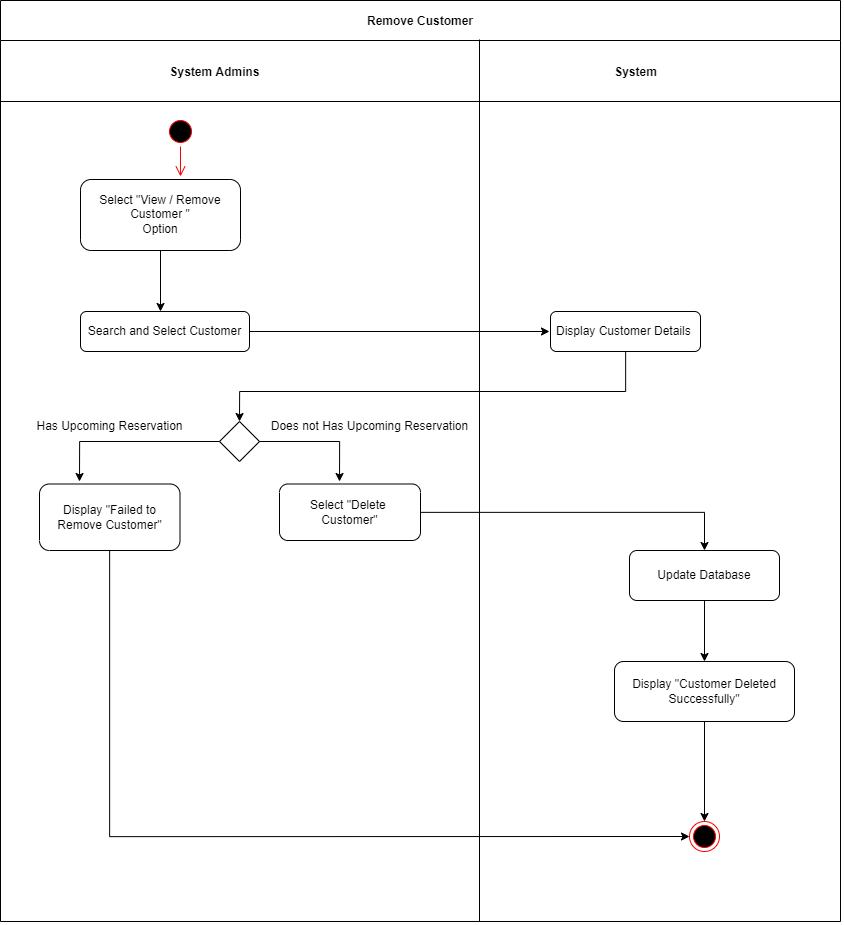

The diagram above was exported from draw.io. Its source (the exported page's mxGraphModel, read from the mxfile embedded in the PNG):
<mxGraphModel dx="2966" dy="-32377" grid="1" gridSize="10" guides="1" tooltips="1" connect="1" arrows="1" fold="1" page="1" pageScale="1" pageWidth="1169" pageHeight="826" background="none" math="0" shadow="0">
  <root>
    <mxCell id="0" />
    <mxCell id="1" parent="0" />
    <mxCell id="5-uPIVRnySGVN_EPVa7A-770" value="Remove Customer" style="swimlane;startSize=40;" vertex="1" parent="1">
      <mxGeometry x="10" y="33870" width="840" height="921" as="geometry" />
    </mxCell>
    <mxCell id="5-uPIVRnySGVN_EPVa7A-771" value="" style="ellipse;html=1;shape=startState;fillColor=#000000;strokeColor=#ff0000;" vertex="1" parent="5-uPIVRnySGVN_EPVa7A-770">
      <mxGeometry x="165" y="116" width="30" height="30" as="geometry" />
    </mxCell>
    <mxCell id="5-uPIVRnySGVN_EPVa7A-772" value="" style="edgeStyle=orthogonalEdgeStyle;html=1;verticalAlign=bottom;endArrow=open;endSize=8;strokeColor=#ff0000;rounded=0;entryX=0.5;entryY=0;entryDx=0;entryDy=0;" edge="1" parent="5-uPIVRnySGVN_EPVa7A-770" source="5-uPIVRnySGVN_EPVa7A-771">
      <mxGeometry relative="1" as="geometry">
        <mxPoint x="180" y="176" as="targetPoint" />
      </mxGeometry>
    </mxCell>
    <mxCell id="5-uPIVRnySGVN_EPVa7A-773" value="" style="ellipse;html=1;shape=endState;fillColor=#000000;strokeColor=#ff0000;" vertex="1" parent="5-uPIVRnySGVN_EPVa7A-770">
      <mxGeometry x="689" y="821" width="30" height="30" as="geometry" />
    </mxCell>
    <mxCell id="5-uPIVRnySGVN_EPVa7A-774" value="" style="endArrow=none;html=1;rounded=0;" edge="1" parent="5-uPIVRnySGVN_EPVa7A-770">
      <mxGeometry width="50" height="50" relative="1" as="geometry">
        <mxPoint y="101" as="sourcePoint" />
        <mxPoint x="840" y="101" as="targetPoint" />
      </mxGeometry>
    </mxCell>
    <mxCell id="5-uPIVRnySGVN_EPVa7A-775" value="System Admins" style="text;html=1;align=center;verticalAlign=middle;resizable=0;points=[];autosize=1;strokeColor=none;fillColor=none;fontStyle=1" vertex="1" parent="5-uPIVRnySGVN_EPVa7A-770">
      <mxGeometry x="159" y="57" width="110" height="30" as="geometry" />
    </mxCell>
    <mxCell id="5-uPIVRnySGVN_EPVa7A-776" value="&lt;b&gt;System&lt;/b&gt;" style="text;html=1;align=center;verticalAlign=middle;resizable=0;points=[];autosize=1;strokeColor=none;fillColor=none;" vertex="1" parent="5-uPIVRnySGVN_EPVa7A-770">
      <mxGeometry x="600" y="57" width="70" height="30" as="geometry" />
    </mxCell>
    <mxCell id="5-uPIVRnySGVN_EPVa7A-777" value="Select &quot;View / Remove Customer &quot;&lt;br&gt;Option" style="rounded=1;whiteSpace=wrap;html=1;" vertex="1" parent="5-uPIVRnySGVN_EPVa7A-770">
      <mxGeometry x="80" y="179" width="160" height="71" as="geometry" />
    </mxCell>
    <mxCell id="5-uPIVRnySGVN_EPVa7A-778" value="Search and Select Customer" style="rounded=1;whiteSpace=wrap;html=1;" vertex="1" parent="5-uPIVRnySGVN_EPVa7A-770">
      <mxGeometry x="80" y="311" width="169" height="40" as="geometry" />
    </mxCell>
    <mxCell id="5-uPIVRnySGVN_EPVa7A-779" style="edgeStyle=orthogonalEdgeStyle;rounded=0;orthogonalLoop=1;jettySize=auto;html=1;entryX=0.5;entryY=0;entryDx=0;entryDy=0;" edge="1" parent="5-uPIVRnySGVN_EPVa7A-770" source="5-uPIVRnySGVN_EPVa7A-780" target="5-uPIVRnySGVN_EPVa7A-781">
      <mxGeometry relative="1" as="geometry">
        <Array as="points">
          <mxPoint x="625" y="391" />
          <mxPoint x="239" y="391" />
        </Array>
      </mxGeometry>
    </mxCell>
    <mxCell id="5-uPIVRnySGVN_EPVa7A-780" value="Display Customer Details&amp;nbsp;" style="rounded=1;whiteSpace=wrap;html=1;" vertex="1" parent="5-uPIVRnySGVN_EPVa7A-770">
      <mxGeometry x="550" y="311" width="150" height="40" as="geometry" />
    </mxCell>
    <mxCell id="5-uPIVRnySGVN_EPVa7A-781" value="" style="rhombus;whiteSpace=wrap;html=1;" vertex="1" parent="5-uPIVRnySGVN_EPVa7A-770">
      <mxGeometry x="219" y="421" width="40" height="40" as="geometry" />
    </mxCell>
    <mxCell id="5-uPIVRnySGVN_EPVa7A-782" style="edgeStyle=orthogonalEdgeStyle;rounded=0;orthogonalLoop=1;jettySize=auto;html=1;entryX=0.5;entryY=0;entryDx=0;entryDy=0;" edge="1" parent="5-uPIVRnySGVN_EPVa7A-770" source="5-uPIVRnySGVN_EPVa7A-783" target="5-uPIVRnySGVN_EPVa7A-786">
      <mxGeometry relative="1" as="geometry" />
    </mxCell>
    <mxCell id="5-uPIVRnySGVN_EPVa7A-783" value="Update Database" style="rounded=1;whiteSpace=wrap;html=1;" vertex="1" parent="5-uPIVRnySGVN_EPVa7A-770">
      <mxGeometry x="629" y="550" width="150" height="50" as="geometry" />
    </mxCell>
    <mxCell id="5-uPIVRnySGVN_EPVa7A-784" style="edgeStyle=orthogonalEdgeStyle;rounded=0;orthogonalLoop=1;jettySize=auto;html=1;entryX=0;entryY=0.5;entryDx=0;entryDy=0;" edge="1" parent="5-uPIVRnySGVN_EPVa7A-770" source="5-uPIVRnySGVN_EPVa7A-785" target="5-uPIVRnySGVN_EPVa7A-773">
      <mxGeometry relative="1" as="geometry">
        <Array as="points">
          <mxPoint x="109" y="836" />
        </Array>
      </mxGeometry>
    </mxCell>
    <mxCell id="5-uPIVRnySGVN_EPVa7A-785" value="Display &quot;Failed to Remove Customer&quot;" style="rounded=1;whiteSpace=wrap;html=1;" vertex="1" parent="5-uPIVRnySGVN_EPVa7A-770">
      <mxGeometry x="39" y="483.5" width="140.5" height="66.5" as="geometry" />
    </mxCell>
    <mxCell id="5-uPIVRnySGVN_EPVa7A-786" value="Display &quot;Customer Deleted Successfully&quot;" style="rounded=1;whiteSpace=wrap;html=1;" vertex="1" parent="5-uPIVRnySGVN_EPVa7A-770">
      <mxGeometry x="614" y="661" width="180" height="60" as="geometry" />
    </mxCell>
    <mxCell id="5-uPIVRnySGVN_EPVa7A-787" style="edgeStyle=orthogonalEdgeStyle;rounded=0;orthogonalLoop=1;jettySize=auto;html=1;" edge="1" parent="5-uPIVRnySGVN_EPVa7A-770" source="5-uPIVRnySGVN_EPVa7A-788" target="5-uPIVRnySGVN_EPVa7A-783">
      <mxGeometry relative="1" as="geometry" />
    </mxCell>
    <mxCell id="5-uPIVRnySGVN_EPVa7A-788" value="Select &quot;Delete &lt;br&gt;Customer&quot;" style="rounded=1;whiteSpace=wrap;html=1;" vertex="1" parent="5-uPIVRnySGVN_EPVa7A-770">
      <mxGeometry x="279" y="483.5" width="141" height="56.5" as="geometry" />
    </mxCell>
    <mxCell id="5-uPIVRnySGVN_EPVa7A-789" value="Has Upcoming Reservation" style="text;html=1;align=center;verticalAlign=middle;resizable=0;points=[];autosize=1;strokeColor=none;fillColor=none;" vertex="1" parent="5-uPIVRnySGVN_EPVa7A-770">
      <mxGeometry x="24.25" y="411" width="170" height="30" as="geometry" />
    </mxCell>
    <mxCell id="5-uPIVRnySGVN_EPVa7A-790" value="" style="endArrow=none;html=1;rounded=0;" edge="1" parent="5-uPIVRnySGVN_EPVa7A-770">
      <mxGeometry width="50" height="50" relative="1" as="geometry">
        <mxPoint x="479" y="921" as="sourcePoint" />
        <mxPoint x="479.00000000000045" y="39" as="targetPoint" />
        <Array as="points" />
      </mxGeometry>
    </mxCell>
    <mxCell id="5-uPIVRnySGVN_EPVa7A-791" value="Does not Has Upcoming Reservation" style="text;html=1;align=center;verticalAlign=middle;resizable=0;points=[];autosize=1;strokeColor=none;fillColor=none;" vertex="1" parent="5-uPIVRnySGVN_EPVa7A-770">
      <mxGeometry x="259" y="411" width="220" height="30" as="geometry" />
    </mxCell>
    <mxCell id="5-uPIVRnySGVN_EPVa7A-792" style="edgeStyle=orthogonalEdgeStyle;rounded=0;orthogonalLoop=1;jettySize=auto;html=1;" edge="1" parent="1" source="5-uPIVRnySGVN_EPVa7A-777">
      <mxGeometry relative="1" as="geometry">
        <mxPoint x="170" y="34181" as="targetPoint" />
      </mxGeometry>
    </mxCell>
    <mxCell id="5-uPIVRnySGVN_EPVa7A-793" style="edgeStyle=orthogonalEdgeStyle;rounded=0;orthogonalLoop=1;jettySize=auto;html=1;" edge="1" parent="1" source="5-uPIVRnySGVN_EPVa7A-778">
      <mxGeometry relative="1" as="geometry">
        <mxPoint x="559" y="34201" as="targetPoint" />
      </mxGeometry>
    </mxCell>
    <mxCell id="5-uPIVRnySGVN_EPVa7A-794" style="edgeStyle=orthogonalEdgeStyle;rounded=0;orthogonalLoop=1;jettySize=auto;html=1;" edge="1" parent="1" source="5-uPIVRnySGVN_EPVa7A-781">
      <mxGeometry relative="1" as="geometry">
        <mxPoint x="89" y="34351" as="targetPoint" />
      </mxGeometry>
    </mxCell>
    <mxCell id="5-uPIVRnySGVN_EPVa7A-795" style="edgeStyle=orthogonalEdgeStyle;rounded=0;orthogonalLoop=1;jettySize=auto;html=1;" edge="1" parent="1" source="5-uPIVRnySGVN_EPVa7A-781">
      <mxGeometry relative="1" as="geometry">
        <mxPoint x="349" y="34351" as="targetPoint" />
      </mxGeometry>
    </mxCell>
    <mxCell id="5-uPIVRnySGVN_EPVa7A-796" style="edgeStyle=orthogonalEdgeStyle;rounded=0;orthogonalLoop=1;jettySize=auto;html=1;" edge="1" parent="1" source="5-uPIVRnySGVN_EPVa7A-786">
      <mxGeometry relative="1" as="geometry">
        <mxPoint x="714" y="34691" as="targetPoint" />
      </mxGeometry>
    </mxCell>
  </root>
</mxGraphModel>